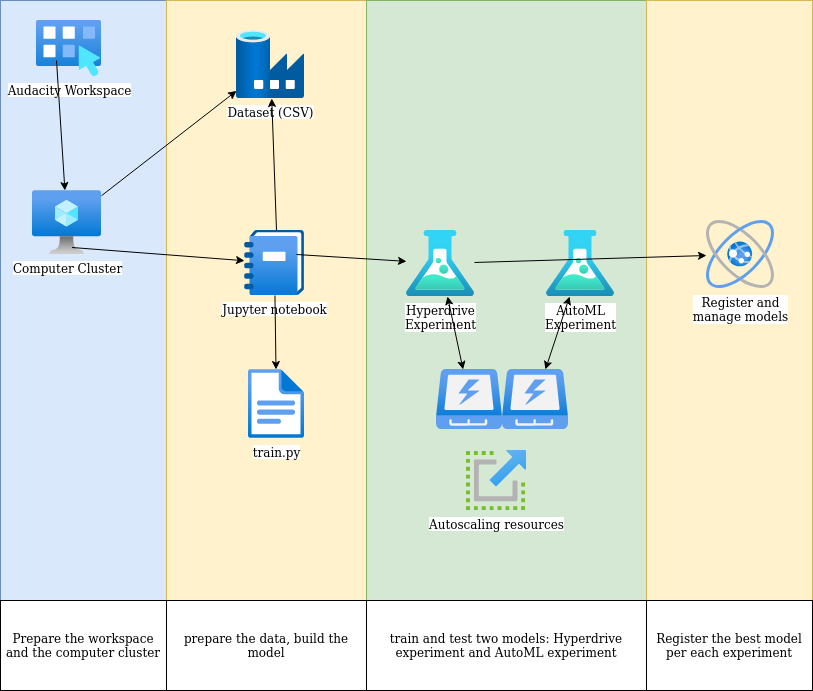

The diagram above was exported from draw.io. Its source (the exported page's mxGraphModel, read from the mxfile embedded in the PNG):
<mxGraphModel dx="1021" dy="498" grid="1" gridSize="10" guides="1" tooltips="1" connect="1" arrows="1" fold="1" page="1" pageScale="1" pageWidth="1169" pageHeight="827" math="0" shadow="0">
  <root>
    <mxCell id="0" />
    <mxCell id="1" parent="0" />
    <mxCell id="CRJ7fD9qWTwT6gGI-23c-42" value="" style="rounded=0;whiteSpace=wrap;html=1;fillColor=#dae8fc;strokeColor=#6c8ebf;" vertex="1" parent="1">
      <mxGeometry x="34" y="10" width="166" height="600" as="geometry" />
    </mxCell>
    <mxCell id="CRJ7fD9qWTwT6gGI-23c-43" value="" style="rounded=0;whiteSpace=wrap;html=1;fillColor=#fff2cc;strokeColor=#d6b656;" vertex="1" parent="1">
      <mxGeometry x="200" y="10" width="200" height="600" as="geometry" />
    </mxCell>
    <mxCell id="CRJ7fD9qWTwT6gGI-23c-44" value="" style="rounded=0;whiteSpace=wrap;html=1;fillColor=#d5e8d4;strokeColor=#82b366;" vertex="1" parent="1">
      <mxGeometry x="400" y="10" width="280" height="600" as="geometry" />
    </mxCell>
    <mxCell id="CRJ7fD9qWTwT6gGI-23c-45" value="" style="rounded=0;whiteSpace=wrap;html=1;fillColor=#fff2cc;strokeColor=#d6b656;" vertex="1" parent="1">
      <mxGeometry x="680" y="10" width="166" height="600" as="geometry" />
    </mxCell>
    <mxCell id="CRJ7fD9qWTwT6gGI-23c-2" value="Computer Cluster" style="aspect=fixed;html=1;points=[];align=center;image;fontSize=12;image=img/lib/azure2/compute/Virtual_Machine.svg;" vertex="1" parent="1">
      <mxGeometry x="66" y="200" width="69" height="64" as="geometry" />
    </mxCell>
    <mxCell id="CRJ7fD9qWTwT6gGI-23c-3" value="Dataset (CSV)" style="aspect=fixed;html=1;points=[];align=center;image;fontSize=12;image=img/lib/azure2/databases/Data_Factory.svg;" vertex="1" parent="1">
      <mxGeometry x="270" y="40" width="68" height="68" as="geometry" />
    </mxCell>
    <mxCell id="CRJ7fD9qWTwT6gGI-23c-5" value="Jupyter notebook" style="aspect=fixed;html=1;points=[];align=center;image;fontSize=12;image=img/lib/azure2/general/Workbooks.svg;" vertex="1" parent="1">
      <mxGeometry x="278" y="240" width="60" height="65" as="geometry" />
    </mxCell>
    <mxCell id="CRJ7fD9qWTwT6gGI-23c-6" value="&lt;div&gt;Hyperdrive &lt;br&gt;&lt;/div&gt;&lt;div&gt;Experiment&lt;br&gt;&lt;/div&gt;" style="aspect=fixed;html=1;points=[];align=center;image;fontSize=12;image=img/lib/azure2/general/Load_Test.svg;" vertex="1" parent="1">
      <mxGeometry x="440" y="240" width="68" height="66" as="geometry" />
    </mxCell>
    <mxCell id="CRJ7fD9qWTwT6gGI-23c-7" value="&lt;div&gt;Register and &lt;br&gt;&lt;/div&gt;&lt;div&gt;manage models&lt;br&gt;&lt;/div&gt;" style="aspect=fixed;html=1;points=[];align=center;image;fontSize=12;image=img/lib/azure2/general/Website_Power.svg;" vertex="1" parent="1">
      <mxGeometry x="740" y="230" width="68" height="68" as="geometry" />
    </mxCell>
    <mxCell id="CRJ7fD9qWTwT6gGI-23c-8" value="train.py" style="aspect=fixed;html=1;points=[];align=center;image;fontSize=12;image=img/lib/azure2/general/File.svg;" vertex="1" parent="1">
      <mxGeometry x="282" y="379" width="56.00000000000001" height="69" as="geometry" />
    </mxCell>
    <mxCell id="CRJ7fD9qWTwT6gGI-23c-9" value="Audacity Workspace" style="aspect=fixed;html=1;points=[];align=center;image;fontSize=12;image=img/lib/azure2/compute/Workspaces.svg;" vertex="1" parent="1">
      <mxGeometry x="70" y="30" width="65" height="56.00000000000001" as="geometry" />
    </mxCell>
    <mxCell id="CRJ7fD9qWTwT6gGI-23c-10" value="" style="aspect=fixed;html=1;points=[];align=center;image;fontSize=12;image=img/lib/azure2/general/SSD.svg;" vertex="1" parent="1">
      <mxGeometry x="470" y="379" width="66" height="60" as="geometry" />
    </mxCell>
    <mxCell id="CRJ7fD9qWTwT6gGI-23c-11" value="" style="aspect=fixed;html=1;points=[];align=center;image;fontSize=12;image=img/lib/azure2/general/SSD.svg;" vertex="1" parent="1">
      <mxGeometry x="536" y="379" width="66" height="60" as="geometry" />
    </mxCell>
    <mxCell id="CRJ7fD9qWTwT6gGI-23c-12" value="Autoscaling resources" style="aspect=fixed;html=1;points=[];align=center;image;fontSize=12;image=img/lib/azure2/general/Scale.svg;" vertex="1" parent="1">
      <mxGeometry x="500" y="460" width="60" height="60" as="geometry" />
    </mxCell>
    <mxCell id="CRJ7fD9qWTwT6gGI-23c-21" value="" style="endArrow=classic;html=1;" edge="1" parent="1" source="CRJ7fD9qWTwT6gGI-23c-2" target="CRJ7fD9qWTwT6gGI-23c-3">
      <mxGeometry width="50" height="50" relative="1" as="geometry">
        <mxPoint x="180" y="183" as="sourcePoint" />
        <mxPoint x="230" y="133" as="targetPoint" />
      </mxGeometry>
    </mxCell>
    <mxCell id="CRJ7fD9qWTwT6gGI-23c-23" value="" style="endArrow=classic;html=1;" edge="1" parent="1" target="CRJ7fD9qWTwT6gGI-23c-5">
      <mxGeometry width="50" height="50" relative="1" as="geometry">
        <mxPoint x="105.5" y="257" as="sourcePoint" />
        <mxPoint x="155.5" y="207" as="targetPoint" />
      </mxGeometry>
    </mxCell>
    <mxCell id="CRJ7fD9qWTwT6gGI-23c-25" value="" style="endArrow=classic;html=1;" edge="1" parent="1" target="CRJ7fD9qWTwT6gGI-23c-3">
      <mxGeometry width="50" height="50" relative="1" as="geometry">
        <mxPoint x="310" y="240" as="sourcePoint" />
        <mxPoint x="360" y="190" as="targetPoint" />
      </mxGeometry>
    </mxCell>
    <mxCell id="CRJ7fD9qWTwT6gGI-23c-27" value="" style="endArrow=classic;html=1;" edge="1" parent="1" target="CRJ7fD9qWTwT6gGI-23c-2">
      <mxGeometry width="50" height="50" relative="1" as="geometry">
        <mxPoint x="90" y="70" as="sourcePoint" />
        <mxPoint x="140" y="20" as="targetPoint" />
      </mxGeometry>
    </mxCell>
    <mxCell id="CRJ7fD9qWTwT6gGI-23c-28" value="" style="endArrow=classic;html=1;" edge="1" parent="1" source="CRJ7fD9qWTwT6gGI-23c-5" target="CRJ7fD9qWTwT6gGI-23c-8">
      <mxGeometry width="50" height="50" relative="1" as="geometry">
        <mxPoint x="390" y="290" as="sourcePoint" />
        <mxPoint x="440" y="240" as="targetPoint" />
      </mxGeometry>
    </mxCell>
    <mxCell id="CRJ7fD9qWTwT6gGI-23c-29" value="&lt;div&gt;AutoML&lt;/div&gt;&lt;div&gt;Experiment&lt;br&gt;&lt;/div&gt;" style="aspect=fixed;html=1;points=[];align=center;image;fontSize=12;image=img/lib/azure2/general/Load_Test.svg;" vertex="1" parent="1">
      <mxGeometry x="580" y="240" width="68" height="66" as="geometry" />
    </mxCell>
    <mxCell id="CRJ7fD9qWTwT6gGI-23c-33" value="" style="endArrow=classic;startArrow=classic;html=1;" edge="1" parent="1" source="CRJ7fD9qWTwT6gGI-23c-10" target="CRJ7fD9qWTwT6gGI-23c-6">
      <mxGeometry width="50" height="50" relative="1" as="geometry">
        <mxPoint x="390" y="360" as="sourcePoint" />
        <mxPoint x="440" y="310" as="targetPoint" />
      </mxGeometry>
    </mxCell>
    <mxCell id="CRJ7fD9qWTwT6gGI-23c-34" value="" style="endArrow=classic;startArrow=classic;html=1;" edge="1" parent="1" source="CRJ7fD9qWTwT6gGI-23c-11" target="CRJ7fD9qWTwT6gGI-23c-29">
      <mxGeometry width="50" height="50" relative="1" as="geometry">
        <mxPoint x="390" y="360" as="sourcePoint" />
        <mxPoint x="440" y="310" as="targetPoint" />
      </mxGeometry>
    </mxCell>
    <mxCell id="CRJ7fD9qWTwT6gGI-23c-35" value="" style="endArrow=classic;html=1;" edge="1" parent="1" source="CRJ7fD9qWTwT6gGI-23c-6" target="CRJ7fD9qWTwT6gGI-23c-7">
      <mxGeometry width="50" height="50" relative="1" as="geometry">
        <mxPoint x="390" y="290" as="sourcePoint" />
        <mxPoint x="440" y="240" as="targetPoint" />
      </mxGeometry>
    </mxCell>
    <mxCell id="CRJ7fD9qWTwT6gGI-23c-46" value="Prepare the workspace and the computer cluster" style="rounded=0;whiteSpace=wrap;html=1;gradientColor=#ffffff;" vertex="1" parent="1">
      <mxGeometry x="34" y="610" width="166" height="90" as="geometry" />
    </mxCell>
    <mxCell id="CRJ7fD9qWTwT6gGI-23c-47" value="prepare the data, build the model" style="rounded=0;whiteSpace=wrap;html=1;gradientColor=#ffffff;" vertex="1" parent="1">
      <mxGeometry x="200" y="610" width="200" height="90" as="geometry" />
    </mxCell>
    <mxCell id="CRJ7fD9qWTwT6gGI-23c-48" value="train and test two models: Hyperdrive experiment and AutoML experiment" style="rounded=0;whiteSpace=wrap;html=1;gradientColor=#ffffff;" vertex="1" parent="1">
      <mxGeometry x="400" y="610" width="280" height="90" as="geometry" />
    </mxCell>
    <mxCell id="CRJ7fD9qWTwT6gGI-23c-49" value="Register the best model per each experiment" style="rounded=0;whiteSpace=wrap;html=1;gradientColor=#ffffff;" vertex="1" parent="1">
      <mxGeometry x="680" y="610" width="166" height="90" as="geometry" />
    </mxCell>
    <mxCell id="CRJ7fD9qWTwT6gGI-23c-50" value="" style="endArrow=classic;html=1;" edge="1" parent="1" target="CRJ7fD9qWTwT6gGI-23c-6">
      <mxGeometry width="50" height="50" relative="1" as="geometry">
        <mxPoint x="330" y="264" as="sourcePoint" />
        <mxPoint x="380" y="214" as="targetPoint" />
      </mxGeometry>
    </mxCell>
  </root>
</mxGraphModel>